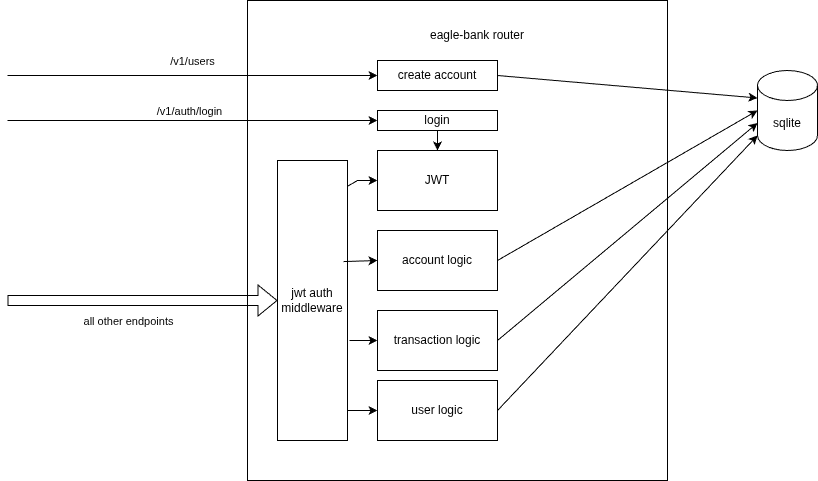

The diagram above was exported from draw.io. Its source (the exported page's mxGraphModel, read from the mxfile embedded in the PNG):
<mxGraphModel dx="2881" dy="1191" grid="1" gridSize="10" guides="1" tooltips="1" connect="1" arrows="1" fold="1" page="1" pageScale="1" pageWidth="827" pageHeight="1169" math="0" shadow="0">
  <root>
    <mxCell id="0" />
    <mxCell id="1" parent="0" />
    <mxCell id="62z-5kC2xBR7UumcxClX-1" parent="1" style="rounded=0;whiteSpace=wrap;html=1;" value="" vertex="1">
      <mxGeometry height="480" width="420" x="240" y="100" as="geometry" />
    </mxCell>
    <mxCell id="62z-5kC2xBR7UumcxClX-3" parent="1" style="text;html=1;whiteSpace=wrap;strokeColor=none;fillColor=none;align=center;verticalAlign=middle;rounded=0;" value="eagle-bank router" vertex="1">
      <mxGeometry height="30" width="100" x="420" y="120" as="geometry" />
    </mxCell>
    <mxCell id="62z-5kC2xBR7UumcxClX-4" parent="1" style="shape=cylinder3;whiteSpace=wrap;html=1;boundedLbl=1;backgroundOutline=1;size=15;" value="sqlite" vertex="1">
      <mxGeometry height="80" width="60" x="750" y="170" as="geometry" />
    </mxCell>
    <mxCell id="62z-5kC2xBR7UumcxClX-5" parent="1" style="rounded=0;whiteSpace=wrap;html=1;" value="jwt auth middleware" vertex="1">
      <mxGeometry height="280" width="70" x="270" y="260" as="geometry" />
    </mxCell>
    <mxCell id="62z-5kC2xBR7UumcxClX-6" parent="1" style="rounded=0;whiteSpace=wrap;html=1;" value="create account" vertex="1">
      <mxGeometry height="30" width="120" x="370" y="160" as="geometry" />
    </mxCell>
    <mxCell id="62z-5kC2xBR7UumcxClX-9" edge="1" parent="1" source="62z-5kC2xBR7UumcxClX-7" style="edgeStyle=orthogonalEdgeStyle;rounded=0;orthogonalLoop=1;jettySize=auto;html=1;" target="62z-5kC2xBR7UumcxClX-8" value="">
      <mxGeometry relative="1" as="geometry" />
    </mxCell>
    <mxCell id="62z-5kC2xBR7UumcxClX-7" parent="1" style="rounded=0;whiteSpace=wrap;html=1;" value="login" vertex="1">
      <mxGeometry height="20" width="120" x="370" y="210" as="geometry" />
    </mxCell>
    <mxCell id="62z-5kC2xBR7UumcxClX-8" parent="1" style="rounded=0;whiteSpace=wrap;html=1;" value="JWT" vertex="1">
      <mxGeometry height="60" width="120" x="370" y="250" as="geometry" />
    </mxCell>
    <mxCell id="62z-5kC2xBR7UumcxClX-10" edge="1" parent="1" source="62z-5kC2xBR7UumcxClX-5" style="endArrow=classic;html=1;rounded=0;exitX=1;exitY=0.092;exitDx=0;exitDy=0;exitPerimeter=0;entryX=0;entryY=0.5;entryDx=0;entryDy=0;" target="62z-5kC2xBR7UumcxClX-8" value="">
      <mxGeometry height="50" relative="1" width="50" as="geometry">
        <Array as="points">
          <mxPoint x="350" y="280" />
        </Array>
        <mxPoint x="390" y="630" as="sourcePoint" />
        <mxPoint x="440" y="580" as="targetPoint" />
      </mxGeometry>
    </mxCell>
    <mxCell id="62z-5kC2xBR7UumcxClX-11" edge="1" parent="1" style="endArrow=classic;html=1;rounded=0;entryX=0;entryY=0.5;entryDx=0;entryDy=0;" target="62z-5kC2xBR7UumcxClX-6" value="">
      <mxGeometry height="50" relative="1" width="50" as="geometry">
        <mxPoint y="175" as="sourcePoint" />
        <mxPoint x="440" y="580" as="targetPoint" />
      </mxGeometry>
    </mxCell>
    <mxCell id="62z-5kC2xBR7UumcxClX-12" connectable="0" parent="62z-5kC2xBR7UumcxClX-11" style="edgeLabel;html=1;align=center;verticalAlign=middle;resizable=0;points=[];" value="/v1/users" vertex="1">
      <mxGeometry relative="1" x="-0.0054" y="1" as="geometry">
        <mxPoint y="-14" as="offset" />
      </mxGeometry>
    </mxCell>
    <mxCell id="62z-5kC2xBR7UumcxClX-13" edge="1" parent="1" style="endArrow=classic;html=1;rounded=0;entryX=0;entryY=0.5;entryDx=0;entryDy=0;" target="62z-5kC2xBR7UumcxClX-7" value="">
      <mxGeometry height="50" relative="1" width="50" as="geometry">
        <mxPoint y="220" as="sourcePoint" />
        <mxPoint x="440" y="580" as="targetPoint" />
      </mxGeometry>
    </mxCell>
    <mxCell id="62z-5kC2xBR7UumcxClX-14" connectable="0" parent="62z-5kC2xBR7UumcxClX-13" style="edgeLabel;html=1;align=center;verticalAlign=middle;resizable=0;points=[];" value="/v1/auth/login" vertex="1">
      <mxGeometry relative="1" x="-0.0216" y="-2" as="geometry">
        <mxPoint y="-12" as="offset" />
      </mxGeometry>
    </mxCell>
    <mxCell id="62z-5kC2xBR7UumcxClX-15" parent="1" style="rounded=0;whiteSpace=wrap;html=1;" value="account logic" vertex="1">
      <mxGeometry height="60" width="120" x="370" y="330" as="geometry" />
    </mxCell>
    <mxCell id="62z-5kC2xBR7UumcxClX-16" parent="1" style="rounded=0;whiteSpace=wrap;html=1;" value="transaction logic" vertex="1">
      <mxGeometry height="60" width="120" x="370" y="410" as="geometry" />
    </mxCell>
    <mxCell id="62z-5kC2xBR7UumcxClX-17" parent="1" style="rounded=0;whiteSpace=wrap;html=1;" value="user logic" vertex="1">
      <mxGeometry height="60" width="120" x="370" y="480" as="geometry" />
    </mxCell>
    <mxCell id="62z-5kC2xBR7UumcxClX-18" edge="1" parent="1" style="shape=flexArrow;endArrow=classic;html=1;rounded=0;entryX=0;entryY=0.5;entryDx=0;entryDy=0;" target="62z-5kC2xBR7UumcxClX-5" value="">
      <mxGeometry height="50" relative="1" width="50" as="geometry">
        <mxPoint y="400" as="sourcePoint" />
        <mxPoint x="440" y="580" as="targetPoint" />
      </mxGeometry>
    </mxCell>
    <mxCell id="62z-5kC2xBR7UumcxClX-19" connectable="0" parent="62z-5kC2xBR7UumcxClX-18" style="edgeLabel;html=1;align=center;verticalAlign=middle;resizable=0;points=[];" value="all other endpoints" vertex="1">
      <mxGeometry relative="1" x="-0.1111" y="-3" as="geometry">
        <mxPoint y="17" as="offset" />
      </mxGeometry>
    </mxCell>
    <mxCell id="62z-5kC2xBR7UumcxClX-20" edge="1" parent="1" source="62z-5kC2xBR7UumcxClX-5" style="endArrow=classic;html=1;rounded=0;exitX=0.943;exitY=0.361;exitDx=0;exitDy=0;exitPerimeter=0;entryX=0;entryY=0.5;entryDx=0;entryDy=0;" target="62z-5kC2xBR7UumcxClX-15" value="">
      <mxGeometry height="50" relative="1" width="50" as="geometry">
        <mxPoint x="390" y="630" as="sourcePoint" />
        <mxPoint x="440" y="580" as="targetPoint" />
      </mxGeometry>
    </mxCell>
    <mxCell id="62z-5kC2xBR7UumcxClX-21" edge="1" parent="1" style="endArrow=classic;html=1;rounded=0;entryX=0;entryY=0.5;entryDx=0;entryDy=0;" target="62z-5kC2xBR7UumcxClX-16" value="">
      <mxGeometry height="50" relative="1" width="50" as="geometry">
        <mxPoint x="342" y="440" as="sourcePoint" />
        <mxPoint x="504" y="360" as="targetPoint" />
      </mxGeometry>
    </mxCell>
    <mxCell id="62z-5kC2xBR7UumcxClX-22" edge="1" parent="1" source="62z-5kC2xBR7UumcxClX-5" style="endArrow=classic;html=1;rounded=0;exitX=1;exitY=0.893;exitDx=0;exitDy=0;exitPerimeter=0;entryX=0;entryY=0.5;entryDx=0;entryDy=0;" target="62z-5kC2xBR7UumcxClX-17" value="">
      <mxGeometry height="50" relative="1" width="50" as="geometry">
        <mxPoint x="550" y="451" as="sourcePoint" />
        <mxPoint x="584" y="450" as="targetPoint" />
      </mxGeometry>
    </mxCell>
    <mxCell id="62z-5kC2xBR7UumcxClX-23" edge="1" parent="1" source="62z-5kC2xBR7UumcxClX-6" style="endArrow=classic;html=1;rounded=0;entryX=0;entryY=0;entryDx=0;entryDy=27.5;entryPerimeter=0;exitX=1;exitY=0.5;exitDx=0;exitDy=0;" target="62z-5kC2xBR7UumcxClX-4" value="">
      <mxGeometry height="50" relative="1" width="50" as="geometry">
        <mxPoint x="390" y="630" as="sourcePoint" />
        <mxPoint x="440" y="580" as="targetPoint" />
      </mxGeometry>
    </mxCell>
    <mxCell id="62z-5kC2xBR7UumcxClX-24" edge="1" parent="1" source="62z-5kC2xBR7UumcxClX-15" style="endArrow=classic;html=1;rounded=0;entryX=0;entryY=0.5;entryDx=0;entryDy=0;entryPerimeter=0;exitX=1;exitY=0.5;exitDx=0;exitDy=0;" target="62z-5kC2xBR7UumcxClX-4" value="">
      <mxGeometry height="50" relative="1" width="50" as="geometry">
        <mxPoint x="390" y="630" as="sourcePoint" />
        <mxPoint x="440" y="580" as="targetPoint" />
      </mxGeometry>
    </mxCell>
    <mxCell id="62z-5kC2xBR7UumcxClX-25" edge="1" parent="1" source="62z-5kC2xBR7UumcxClX-16" style="endArrow=classic;html=1;rounded=0;entryX=0;entryY=0;entryDx=0;entryDy=52.5;entryPerimeter=0;exitX=1;exitY=0.5;exitDx=0;exitDy=0;" target="62z-5kC2xBR7UumcxClX-4" value="">
      <mxGeometry height="50" relative="1" width="50" as="geometry">
        <mxPoint x="390" y="630" as="sourcePoint" />
        <mxPoint x="440" y="580" as="targetPoint" />
      </mxGeometry>
    </mxCell>
    <mxCell id="62z-5kC2xBR7UumcxClX-26" edge="1" parent="1" source="62z-5kC2xBR7UumcxClX-17" style="endArrow=classic;html=1;rounded=0;entryX=0;entryY=1;entryDx=0;entryDy=-15;entryPerimeter=0;exitX=1;exitY=0.5;exitDx=0;exitDy=0;" target="62z-5kC2xBR7UumcxClX-4" value="">
      <mxGeometry height="50" relative="1" width="50" as="geometry">
        <mxPoint x="390" y="630" as="sourcePoint" />
        <mxPoint x="440" y="580" as="targetPoint" />
      </mxGeometry>
    </mxCell>
  </root>
</mxGraphModel>